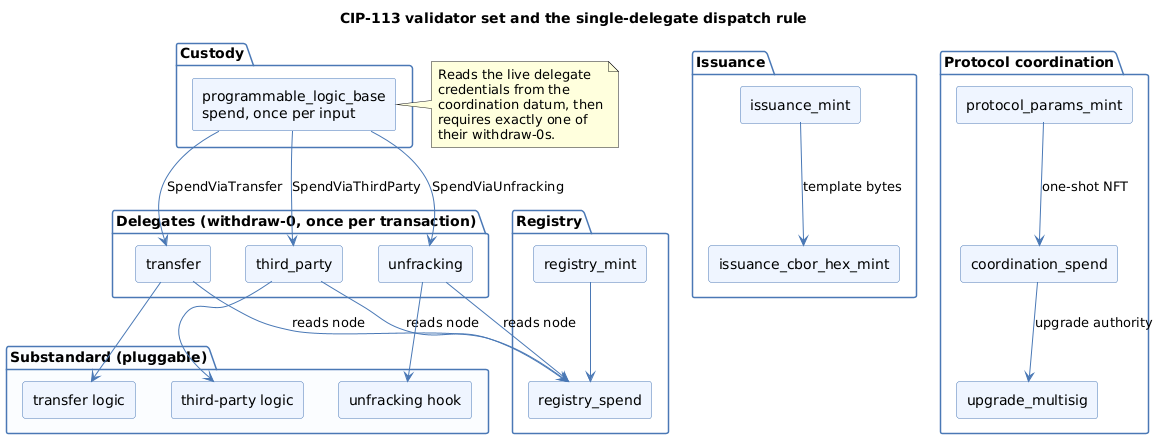

The diagram above was rendered by PlantUML. Its source (embedded in the PNG):
@startuml
title CIP-113 validator set and the single-delegate dispatch rule
skinparam shadowing false
skinparam componentStyle rectangle
skinparam defaultFontName Helvetica
skinparam component {
  BackgroundColor #EEF5FF
  BorderColor #4A78B5
}
skinparam package {
  BackgroundColor #FFFFFF
  BorderColor #4A78B5
}
skinparam ArrowColor #4A78B5

package "Custody" {
  [programmable_logic_base\nspend, once per input] as PLB
}

package "Delegates (withdraw-0, once per transaction)" {
  [transfer] as TR
  [third_party] as TP
  [unfracking] as UF
}

package "Registry" {
  [registry_mint] as RM
  [registry_spend] as RS
}

package "Issuance" {
  [issuance_mint] as IM
  [issuance_cbor_hex_mint] as ICH
}

package "Protocol coordination" {
  [protocol_params_mint] as PP
  [coordination_spend] as CS
  [upgrade_multisig] as UM
}

package "Substandard (pluggable)" #FAFCFF {
  [transfer logic] as TL
  [third-party logic] as TPL
  [unfracking hook] as UFH
}

PLB --> TR : SpendViaTransfer
PLB --> TP : SpendViaThirdParty
PLB --> UF : SpendViaUnfracking
TR --> RS : reads node
TP --> RS : reads node
UF --> RS : reads node
TR --> TL
TP --> TPL
UF --> UFH
RM --> RS
IM --> ICH : template bytes
PP --> CS : one-shot NFT
CS --> UM : upgrade authority

note right of PLB
  Reads the live delegate
  credentials from the
  coordination datum, then
  requires exactly one of
  their withdraw-0s.
end note
@enduml